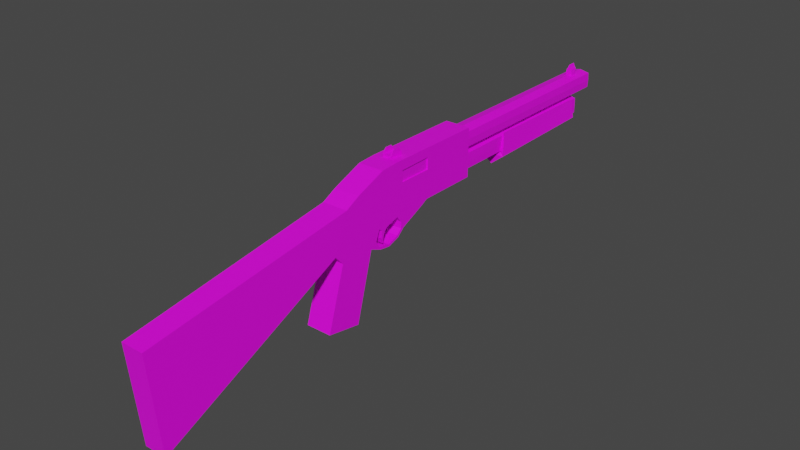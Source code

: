 # Source: Shotgun.blend  (saved by Blender 2.93.20; exported with 4.5.12 LTS)
import bpy
from mathutils import Matrix  # noqa: F401  (used for matrix-valued properties, if any)

bpy.ops.wm.read_factory_settings(use_empty=True)
scene = bpy.context.scene
scene.name = 'Scene'

# ---- images (referenced by path relative to the original .blend; pixels are not part of the script)
import os
ASSET_DIR = os.environ.get("B2B_ASSET_DIR", "")  # directory of the original .blend (textures are referenced by path, not embedded)
HERE = os.path.dirname(os.path.abspath(__file__))  # packed textures are extracted next to this script under _unpacked/

def load_image(name, relpath, width, height, colorspace="sRGB"):
    """Load a texture the original file referenced (path relative to the .blend, or extracted next to this script)."""
    p = next((c for c in (os.path.join(HERE, relpath), os.path.join(ASSET_DIR, relpath)) if relpath and os.path.exists(c)), "")
    if p:
        img = bpy.data.images.load(p, check_existing=True)
        img.name = name
    else:  # same state as the original file: an image datablock whose file is absent (Cycles renders it pink)
        img = bpy.data.images.new(name, width, height)
        img.source = "FILE"
        img.filepath = "//" + (relpath or name)
    img.colorspace_settings.name = colorspace
    return img
img_ref_jpg = load_image('ref.jpg', 'ref.jpg', 1024, 1024, 'sRGB')

# ---- materials (node trees are filled in below, after node groups)
mat_main = bpy.data.materials.new('Main')
mat_main.use_transparent_shadow = False

# ---- material node trees
mat_main.use_nodes = True; mat_main.node_tree.nodes.clear()
_N = mat_main.node_tree.nodes; _L = mat_main.node_tree.links
n0 = _N.new('ShaderNodeBsdfPrincipled'); n0.name = 'Principled BSDF'; n0.location = (10, 300)
n0.distribution = 'GGX'
n0.subsurface_method = 'BURLEY'
n0.inputs[3].default_value = 1.45
n0.inputs[27].default_value = (0.0, 0.0, 0.0, 1.0)
n0.inputs[28].default_value = 1.0
n1 = _N.new('ShaderNodeOutputMaterial'); n1.name = 'Material Output'; n1.location = (300, 300)
n2 = _N.new('ShaderNodeTexImage'); n2.name = 'Image Texture'; n2.location = (-321, 216)
n2.image = img_ref_jpg
n2.interpolation = 'Closest'
_L.new(n0.outputs[0], n1.inputs[0])
_L.new(n2.outputs[0], n0.inputs[0])
n1.is_active_output = True

# ---- world
world_world = bpy.data.worlds.new('World'); scene.world = world_world
world_world.use_nodes = True; world_world.node_tree.nodes.clear()
_N = world_world.node_tree.nodes; _L = world_world.node_tree.links
n0 = _N.new('ShaderNodeOutputWorld'); n0.name = 'World Output'; n0.location = (300, 300)
n1 = _N.new('ShaderNodeBackground'); n1.name = 'Background'; n1.location = (10, 300)
n1.inputs[0].default_value = (0.05088, 0.05088, 0.05088, 1.0)
_L.new(n1.outputs[0], n0.inputs[0])
n0.is_active_output = True
world_world.color = (0.05088, 0.05088, 0.05088)
world_world.use_sun_shadow = False
world_world.sun_shadow_jitter_overblur = 0.0

# ---- meshes
me_cube_002 = bpy.data.meshes.new('Cube.002')
me_cube_002.from_pydata([(-0.1759, -0.479, 0.2657), (-0.1759, -0.1464, 0.2657), (0.1566, -0.479, 0.2657), (0.1566, -0.1464, 0.2657), (-0.1361, 0.2922, 0.2259), (-0.1314, 0.2922, -0.02491), (0.1121, 0.2922, -0.02491), (-0.1759, -0.6215, 0.2575), (0.1566, -0.6215, 0.2575), (-0.1759, -0.8025, -0.06677), (-0.1759, -0.8519, 0.1753), (0.1566, -0.8519, 0.1753), (-0.1759, -1.074, -0.1303), (-0.1759, -0.964, 0.1227), (0.1566, -0.964, 0.1227), (0.1566, -1.074, -0.1303), (-0.1563, -2.497, -0.7456), (-0.1563, -2.566, -0.08541), (0.1369, -2.566, -0.08541), (0.1369, -2.497, -0.7456), (-0.1759, -0.7384, -0.2032), (0.1566, -0.7384, -0.2032), (-0.1759, -1.009, -0.1943), (0.1566, -1.009, -0.1943), (-0.1759, -0.8775, -0.651), (0.1566, -0.8775, -0.651), (-0.1759, -1.149, -0.6066), (0.1566, -1.149, -0.6066), (0.1566, -0.8025, -0.06677), (-0.1759, -0.7367, 0.2164), (0.1566, -0.7367, 0.2164), (0.1566, -0.6893, -0.1716), (-0.1759, -0.6468, -0.2369), (0.1566, -0.6468, -0.2369), (-0.1759, -0.6893, -0.1716), (0.1566, -0.476, -0.08338), (-0.1759, -0.476, -0.08338), (-0.1759, -0.7943, 0.1958), (0.1566, -0.7943, 0.1958), (0.1566, -0.7532, -0.06677), (-0.1759, -0.7532, -0.06677), (0.1566, -0.6563, -0.101), (-0.1759, -0.6563, -0.101), (-0.1759, -1.042, -0.1623), (0.1566, -1.042, -0.1623), (0.1566, -0.7704, -0.135), (-0.1759, -0.7704, -0.135), (0.1566, -0.6494, -0.2216), (-0.1759, -0.6494, -0.2216), (-0.1759, -0.561, -0.2471), (0.1566, -0.561, -0.2471), (0.1566, -0.5636, -0.2318), (-0.1759, -0.5636, -0.2318), (-0.1759, -0.4692, -0.2191), (0.1566, -0.4692, -0.2191), (0.1566, -0.4762, -0.2052), (-0.1759, -0.4762, -0.2052), (-0.1759, -0.4131, -0.1729), (0.1566, -0.4131, -0.1729), (0.1566, -0.4383, -0.1718), (-0.1759, -0.4383, -0.1718), (-0.1759, -0.2117, -0.08836), (0.1566, -0.2117, -0.08836), (0.1566, -0.2187, -0.07455), (-0.1759, -0.2187, -0.07455), (0.1566, 0.01977, 0.2657), (-0.1759, 0.01977, 0.2657), (-0.1759, -0.1682, -0.06685), (0.1566, -0.1682, -0.06685), (-0.1759, 0.008726, 0.2657), (-0.1759, -0.2029, -0.06686), (0.1566, 0.008726, 0.2657), (0.1566, -0.2029, -0.06686), (0.1566, -0.1899, -0.0776), (0.1566, -0.2108, -0.0707), (-0.1759, -0.2108, -0.0707), (-0.1759, -0.1899, -0.0776), (0.1566, -0.4369, -0.1279), (-0.1759, -0.4369, -0.1279), (-0.1759, 0.2922, 0.2657), (-0.1759, 0.2922, -0.06677), (0.1566, 0.2922, -0.06677), (0.1566, 0.2922, 0.2657), (0.1168, 0.2922, 0.2259), (-0.1759, 0.2922, 0.1242), (0.1566, 0.2922, 0.1242), (-0.1759, -0.3112, 0.09119), (0.1566, -0.3112, 0.09119), (0.1566, -0.0742, 0.09945), (-0.1759, -0.0742, 0.09945), (-0.1759, -0.09707, 0.09945), (0.1566, -0.09707, 0.09945), (0.1168, 0.2922, 0.1242), (-0.1361, 0.2922, 0.1242), (-0.1361, 0.3011, 0.2259), (0.1168, 0.3011, 0.2259), (-0.1361, 0.3011, 0.1242), (0.1168, 0.3011, 0.1242), (-0.00966, 0.3011, 0.2395), (-0.1416, 0.3011, 0.175), (0.1223, 0.3011, 0.175), (-0.00966, 0.3011, 0.1105), (-0.05364, 1.739, 0.1912), (0.03432, 1.739, 0.1912), (-0.05364, 1.739, 0.1589), (0.03432, 1.739, 0.1589), (-0.00966, 1.739, 0.1982), (-0.05482, 1.739, 0.175), (0.0355, 1.739, 0.175), (-0.00966, 1.739, 0.1519), (-0.1314, 0.2922, 0.08028), (0.1121, 0.2922, 0.08028), (-0.00966, 0.2922, -0.03993), (-0.1334, 0.2922, 0.02769), (0.1141, 0.2922, 0.02769), (-0.00966, 0.2922, 0.1001), (-0.1314, 1.73, -0.02491), (0.1121, 1.73, -0.02491), (-0.1314, 1.73, 0.08028), (0.1121, 1.73, 0.08028), (-0.00966, 1.73, -0.03993), (-0.1334, 1.73, 0.02769), (0.1141, 1.73, 0.02769), (-0.00966, 1.73, 0.1001), (-0.08976, 1.764, -0.006723), (0.07044, 1.764, -0.006723), (-0.08976, 1.764, 0.0625), (0.07044, 1.764, 0.0625), (-0.00966, 1.764, -0.01661), (-0.0911, 1.764, 0.02789), (0.07178, 1.764, 0.02789), (-0.00966, 1.764, 0.07552), (-0.00966, 1.902, 0.2395), (0.1168, 1.902, 0.2259), (-0.1416, 1.902, 0.175), (-0.1361, 1.902, 0.1242), (0.1223, 1.902, 0.175), (0.1168, 1.902, 0.1242), (-0.00966, 1.902, 0.1105), (-0.1361, 1.902, 0.2259), (0.1566, -0.206, 0.2026), (0.1566, -0.2804, 0.1238), (0.1566, -0.424, 0.1991), (0.1566, -0.424, 0.1238), (0.1566, -0.1604, 0.1238), (0.1566, -0.1604, 0.2034), (0.1195, -0.206, 0.2026), (0.1195, -0.2804, 0.1238), (0.1195, -0.424, 0.1991), (0.1195, -0.424, 0.1238), (0.1195, -0.1604, 0.1238), (0.1195, -0.1604, 0.2034), (0.1566, -0.5693, -0.1074), (-0.1759, -0.5693, -0.1074), (0.1566, -0.756, 0.2095), (-0.1759, -0.756, 0.2095), (-0.1759, -0.5686, -0.07783), (0.1566, -0.6311, -0.1202), (-0.1759, -0.6311, -0.1202), (0.1583, -0.6342, -0.1696), (0.1566, -0.6003, -0.1258), (-0.1742, -0.6342, -0.1696), (-0.1759, -0.6003, -0.1258), (0.1566, -0.621, -0.2056), (0.1583, -0.6215, -0.1703), (-0.1759, -0.621, -0.2056), (-0.1742, -0.6215, -0.1703)], [], [(36, 0, 1, 86), (66, 65, 82, 79), (35, 87, 141, 143, 142, 140, 3, 2), (0, 36, 7), (3, 1, 0, 2), (89, 66, 79, 84), (88, 68, 81, 85), (68, 67, 80, 81), (38, 37, 10, 11), (2, 0, 7, 8), (35, 2, 8), (44, 43, 22, 23), (39, 38, 11, 28), (37, 40, 9, 10), (12, 15, 19, 16), (10, 9, 12, 13), (11, 10, 13, 14), (28, 11, 14, 15), (19, 18, 17, 16), (13, 12, 16, 17), (14, 13, 17, 18), (15, 14, 18, 19), (21, 23, 27, 25), (43, 46, 20, 22), (45, 44, 23, 21), (24, 25, 27, 26), (20, 21, 25, 24), (22, 20, 24, 26), (23, 22, 26, 27), (45, 21, 33, 47), (7, 36, 29), (35, 8, 30), (8, 7, 29, 30), (33, 32, 49, 50), (42, 41, 31, 34), (156, 36, 153, 158), (21, 20, 32, 33), (28, 9, 34, 31), (46, 9, 34, 48), (39, 28, 31, 41), (9, 40, 42, 34), (155, 156, 40, 37), (154, 155, 37, 38), (20, 46, 48, 32), (34, 31, 47, 48), (28, 45, 47, 31), (28, 15, 44, 45), (12, 9, 46, 43), (15, 12, 43, 44), (49, 52, 56, 53), (48, 47, 51, 52), (32, 48, 52, 49), (47, 33, 50, 51), (53, 56, 60, 57), (50, 49, 53, 54), (52, 51, 55, 56), (51, 50, 54, 55), (54, 53, 57, 58), (56, 55, 59, 60), (55, 54, 58, 59), (59, 58, 62, 63), (57, 60, 64, 61), (58, 57, 61, 62), (157, 154, 38, 39, 41), (91, 72, 68, 88), (90, 69, 66, 89), (69, 71, 65, 66), (1, 3, 71, 69), (86, 1, 69, 90), (87, 35, 72, 91), (73, 74, 63, 62), (75, 76, 61, 64), (76, 73, 62, 61), (78, 77, 35, 36), (78, 36, 70, 75), (74, 72, 35, 77), (63, 74, 77, 59), (60, 78, 75, 64), (60, 59, 77, 78), (67, 68, 73, 76), (70, 67, 76, 75), (68, 72, 74, 73), (158, 157, 41, 42), (93, 5, 80, 84), (112, 6, 81), (83, 4, 79, 82), (92, 83, 82, 85), (111, 92, 114), (115, 110, 93), (5, 93, 113), (6, 92, 85, 81), (4, 93, 84, 79), (3, 140, 145, 144, 141, 87, 91, 71), (36, 86, 90, 70), (70, 90, 89, 67), (71, 91, 88, 65), (65, 88, 85, 82), (67, 89, 84, 80), (94, 4, 98), (97, 92, 101), (96, 93, 99), (95, 83, 100), (92, 97, 100), (83, 92, 100), (4, 94, 99), (93, 4, 99), (93, 96, 101), (92, 93, 101), (83, 95, 98), (4, 83, 98), (100, 97, 137, 136), (101, 96, 135, 138), (98, 95, 133, 132), (99, 94, 139, 134), (97, 101, 138, 137), (96, 99, 134, 135), (95, 100, 136, 133), (94, 98, 132, 139), (113, 93, 110), (111, 115, 92), (92, 115, 93), (92, 6, 114), (5, 112, 80), (80, 112, 81), (110, 115, 123, 118), (112, 5, 116, 120), (113, 110, 118, 121), (115, 111, 119, 123), (5, 113, 121, 116), (114, 6, 117, 122), (6, 112, 120, 117), (111, 114, 122, 119), (117, 120, 128, 125), (119, 122, 130, 127), (120, 116, 124, 128), (118, 123, 131, 126), (121, 118, 126, 129), (123, 119, 127, 131), (116, 121, 129, 124), (122, 117, 125, 130), (128, 124, 129, 126, 131, 127, 130, 125), (103, 108, 105, 109, 104, 107, 102, 106), (103, 106, 132, 133), (107, 104, 135, 134), (105, 108, 136, 137), (109, 105, 137, 138), (106, 102, 139, 132), (102, 107, 134, 139), (108, 103, 133, 136), (104, 109, 138, 135), (140, 142, 148, 146), (144, 145, 151, 150), (142, 143, 149, 148), (145, 140, 146, 151), (141, 144, 150, 147), (143, 141, 147, 149), (36, 35, 152, 153), (158, 153, 162, 161), (35, 30, 154, 157, 152), (30, 29, 155, 154), (29, 36, 156, 155), (40, 156, 158, 42), (161, 162, 166, 165), (157, 158, 161, 159), (153, 152, 160, 162), (152, 157, 159, 160), (166, 164, 163, 165), (162, 160, 164, 166), (160, 159, 163, 164), (159, 161, 165, 163)])
_uv = me_cube_002.uv_layers.new(name='UVMap')
_uv.uv.foreach_set('vector', [0.4178, 0.587, 0.4178, 0.552, 0.4512, 0.5523, 0.4345, 0.5697, 0.5129, 0.5901, 0.5121, 0.5605, 0.5363, 0.5599, 0.5371, 0.5894, 0.4257, 0.576, 0.4391, 0.558, 0.4416, 0.5546, 0.4439, 0.5678, 0.4509, 0.5666, 0.4477, 0.5465, 0.4525, 0.54, 0.4579, 0.5706, 0.4476, 0.5906, 0.4483, 0.5425, 0.4279, 0.5893, 0.4973, 0.5609, 0.4981, 0.5905, 0.4686, 0.5913, 0.4678, 0.5617, 0.4583, 0.5691, 0.4679, 0.5525, 0.4952, 0.5527, 0.4951, 0.5669, 0.436, 0.536, 0.3772, 0.5154, 0.401, 0.5611, 0.4179, 0.5581, 0.7917, 0.5619, 0.7919, 0.5363, 0.827, 0.5367, 0.8268, 0.5622, 0.4396, 0.5625, 0.4404, 0.592, 0.4353, 0.5922, 0.4345, 0.5626, 0.4678, 0.5617, 0.4686, 0.5913, 0.4559, 0.5916, 0.4551, 0.5621, 0.4523, 0.5405, 0.4506, 0.5928, 0.4293, 0.591, 0.1184, 0.5269, 0.0679, 0.5099, 0.06944, 0.5053, 0.12, 0.5223, 0.4107, 0.542, 0.4037, 0.5812, 0.3951, 0.5779, 0.4033, 0.5419, 0.4042, 0.5806, 0.4101, 0.5445, 0.4033, 0.5444, 0.3962, 0.5778, 0.4625, 0.5835, 0.4622, 0.5582, 0.5759, 0.5587, 0.576, 0.5811, 0.4076, 0.5838, 0.4046, 0.5443, 0.36, 0.5464, 0.388, 0.5806, 0.4345, 0.5626, 0.4353, 0.5922, 0.4252, 0.5925, 0.4244, 0.5629, 0.4134, 0.543, 0.4146, 0.5886, 0.3923, 0.5838, 0.349, 0.543, 0.4698, 0.5835, 0.4364, 0.5718, 0.4417, 0.5568, 0.475, 0.5686, 0.3237, 0.5266, 0.3662, 0.5651, 0.06009, 0.5266, 0.07118, 0.4176, 0.3924, 0.57, 0.4024, 0.5417, 0.6093, 0.5516, 0.5937, 0.5959, 0.3443, 0.533, 0.3743, 0.5711, 0.05305, 0.5321, 0.06482, 0.4021, 0.34, 0.4317, 0.3903, 0.4214, 0.4015, 0.5042, 0.3633, 0.5106, 0.3636, 0.5401, 0.4066, 0.5324, 0.4085, 0.5205, 0.3671, 0.5337, 0.4163, 0.5294, 0.3534, 0.5359, 0.3578, 0.5288, 0.4192, 0.5158, 0.5067, 0.5503, 0.5067, 0.5884, 0.4766, 0.5884, 0.4766, 0.5503, 0.5767, 0.5588, 0.5775, 0.5883, 0.5371, 0.5894, 0.5363, 0.5599, 0.398, 0.4922, 0.3706, 0.5092, 0.3549, 0.4557, 0.3847, 0.4422, 0.12, 0.5223, 0.06944, 0.5053, 0.09089, 0.4415, 0.1414, 0.4585, 0.399, 0.5251, 0.3874, 0.522, 0.3795, 0.5085, 0.382, 0.5084, 0.4279, 0.5893, 0.4483, 0.5425, 0.4121, 0.5835, 0.4523, 0.5405, 0.4293, 0.591, 0.4122, 0.5845, 0.4551, 0.5621, 0.4559, 0.5916, 0.4456, 0.5919, 0.4448, 0.5624, 0.3646, 0.4479, 0.3867, 0.4479, 0.3867, 0.4534, 0.3646, 0.4534, 0.3703, 0.497, 0.3703, 0.4749, 0.3751, 0.4749, 0.3751, 0.497, 0.3806, 0.4578, 0.3812, 0.4717, 0.3762, 0.4582, 0.3733, 0.4492, 0.3897, 0.4497, 0.3885, 0.503, 0.3747, 0.5027, 0.3759, 0.4494, 0.1886, 0.4744, 0.1716, 0.5249, 0.1566, 0.5199, 0.1736, 0.4694, 0.369, 0.4286, 0.3787, 0.4228, 0.3648, 0.4413, 0.3579, 0.448, 0.4093, 0.5205, 0.4107, 0.5283, 0.391, 0.5133, 0.4012, 0.5062, 0.3787, 0.4228, 0.3794, 0.4302, 0.3758, 0.4451, 0.3648, 0.4413, 0.4094, 0.5826, 0.4355, 0.5431, 0.4101, 0.5445, 0.4042, 0.5806, 0.4431, 0.5624, 0.4439, 0.592, 0.4404, 0.592, 0.4396, 0.5625, 0.3593, 0.4344, 0.369, 0.4286, 0.3579, 0.448, 0.3557, 0.4486, 0.3751, 0.497, 0.3751, 0.4749, 0.3783, 0.4749, 0.3783, 0.497, 0.4107, 0.5283, 0.399, 0.5251, 0.382, 0.5084, 0.391, 0.5133, 0.4134, 0.543, 0.349, 0.543, 0.3534, 0.5359, 0.4163, 0.5294, 0.36, 0.5464, 0.4046, 0.5443, 0.4066, 0.5324, 0.3636, 0.5401, 0.1169, 0.5314, 0.06636, 0.5144, 0.0679, 0.5099, 0.1184, 0.5269, 0.3555, 0.4615, 0.3577, 0.4609, 0.363, 0.4735, 0.361, 0.4748, 0.3618, 0.4749, 0.3618, 0.4529, 0.3674, 0.4529, 0.3674, 0.4749, 0.3557, 0.4486, 0.3579, 0.448, 0.3577, 0.4609, 0.3555, 0.4615, 0.3689, 0.4842, 0.3679, 0.4842, 0.3662, 0.4787, 0.3672, 0.4787, 0.361, 0.4748, 0.363, 0.4735, 0.3685, 0.4787, 0.3688, 0.4825, 0.3819, 0.4435, 0.3807, 0.4968, 0.3655, 0.4964, 0.3667, 0.4431, 0.3674, 0.4749, 0.3674, 0.4529, 0.3733, 0.4529, 0.3733, 0.4749, 0.378, 0.4952, 0.3755, 0.4952, 0.3774, 0.4799, 0.3798, 0.4807, 0.3646, 0.4597, 0.3867, 0.4597, 0.3867, 0.4638, 0.3646, 0.4638, 0.3733, 0.4749, 0.3733, 0.4529, 0.3758, 0.4529, 0.3758, 0.4749, 0.368, 0.4727, 0.367, 0.4724, 0.3693, 0.4682, 0.3697, 0.4698, 0.3697, 0.4698, 0.3693, 0.4682, 0.3725, 0.4541, 0.3735, 0.4544, 0.3688, 0.4825, 0.3685, 0.4787, 0.3864, 0.51, 0.3844, 0.5112, 0.3646, 0.4638, 0.3867, 0.4638, 0.3867, 0.4778, 0.3646, 0.4778, 0.4292, 0.5345, 0.4093, 0.5834, 0.4037, 0.5812, 0.4107, 0.542, 0.4254, 0.5373, 0.4364, 0.5381, 0.3782, 0.5208, 0.3772, 0.5154, 0.436, 0.536, 0.456, 0.569, 0.4668, 0.5524, 0.4679, 0.5525, 0.4583, 0.5691, 0.5119, 0.5901, 0.5111, 0.5606, 0.5121, 0.5605, 0.5129, 0.5901, 0.4981, 0.5905, 0.4973, 0.5609, 0.5111, 0.5606, 0.5119, 0.5901, 0.4345, 0.5697, 0.4512, 0.5523, 0.4668, 0.5524, 0.456, 0.569, 0.4391, 0.558, 0.4257, 0.576, 0.3782, 0.5208, 0.4364, 0.5381, 0.3761, 0.5191, 0.3778, 0.5222, 0.3774, 0.5236, 0.375, 0.5228, 0.4444, 0.586, 0.4465, 0.5867, 0.4443, 0.5878, 0.4436, 0.5864, 0.7902, 0.5363, 0.7899, 0.5618, 0.7881, 0.5618, 0.7884, 0.5363, 0.377, 0.4744, 0.377, 0.4964, 0.3742, 0.4964, 0.3742, 0.4744, 0.3751, 0.4782, 0.3812, 0.4717, 0.3877, 0.5122, 0.387, 0.5111, 0.3778, 0.5222, 0.3782, 0.5208, 0.4257, 0.576, 0.3909, 0.4723, 0.3735, 0.4544, 0.3737, 0.4538, 0.3726, 0.4693, 0.3697, 0.4698, 0.3685, 0.4787, 0.3751, 0.4782, 0.387, 0.5111, 0.3864, 0.51, 0.38, 0.4744, 0.38, 0.4964, 0.377, 0.4964, 0.377, 0.4744, 0.7919, 0.5363, 0.7917, 0.5619, 0.7899, 0.5618, 0.7902, 0.5363, 0.4452, 0.5856, 0.4487, 0.5856, 0.4465, 0.5867, 0.4444, 0.586, 0.3772, 0.5154, 0.3782, 0.5208, 0.3778, 0.5222, 0.3761, 0.5191, 0.378, 0.5058, 0.3605, 0.4281, 0.3658, 0.4269, 0.3832, 0.5046, 0.4548, 0.5838, 0.4718, 0.5833, 0.4766, 0.5884, 0.4548, 0.5884, 0.3848, 0.5561, 0.3832, 0.5435, 0.3876, 0.5388, 0.4431, 0.5548, 0.4431, 0.5838, 0.4386, 0.5884, 0.4386, 0.5503, 0.3678, 0.543, 0.3572, 0.543, 0.353, 0.5388, 0.3678, 0.5388, 0.8085, 0.5612, 0.8129, 0.5617, 0.8032, 0.5614, 0.5605, 0.5757, 0.5574, 0.5562, 0.5644, 0.5554, 0.111, 0.4616, 0.111, 0.4855, 0.111, 0.47, 0.3832, 0.5435, 0.3678, 0.543, 0.3678, 0.5388, 0.3876, 0.5388, 0.4431, 0.5838, 0.4548, 0.5838, 0.4548, 0.5884, 0.4386, 0.5884, 0.4525, 0.54, 0.4477, 0.5465, 0.447, 0.5423, 0.4396, 0.5436, 0.4416, 0.5546, 0.4391, 0.558, 0.4364, 0.5381, 0.435, 0.5811, 0.4178, 0.587, 0.4345, 0.5697, 0.456, 0.569, 0.4452, 0.5856, 0.4452, 0.5856, 0.456, 0.569, 0.4583, 0.5691, 0.4487, 0.5856, 0.435, 0.5811, 0.4364, 0.5381, 0.436, 0.536, 0.4348, 0.5801, 0.4348, 0.5801, 0.436, 0.536, 0.4179, 0.5581, 0.4305, 0.5559, 0.4487, 0.5856, 0.4583, 0.5691, 0.4951, 0.5669, 0.4949, 0.5861, 0.5507, 0.6029, 0.5507, 0.6043, 0.5304, 0.6028, 0.4871, 0.5969, 0.4865, 0.5969, 0.4869, 0.5882, 0.7213, 0.5509, 0.7213, 0.5495, 0.7295, 0.5509, 0.4948, 0.5566, 0.4942, 0.5566, 0.4947, 0.5531, 0.4941, 0.5496, 0.4947, 0.5496, 0.4947, 0.5531, 0.4942, 0.5566, 0.4941, 0.5496, 0.4947, 0.5531, 0.7376, 0.5495, 0.7376, 0.5509, 0.7295, 0.5509, 0.7213, 0.5495, 0.7376, 0.5495, 0.7295, 0.5509, 0.4974, 0.5851, 0.4974, 0.5865, 0.4771, 0.5863, 0.3759, 0.4895, 0.3879, 0.5282, 0.3799, 0.5095, 0.4944, 0.574, 0.4938, 0.574, 0.4937, 0.5653, 0.371, 0.491, 0.383, 0.5297, 0.3748, 0.511, 0.4947, 0.5531, 0.4947, 0.5496, 0.6046, 0.5481, 0.6046, 0.5516, 0.4869, 0.5882, 0.4869, 0.5795, 0.5959, 0.5781, 0.5959, 0.5868, 0.4937, 0.5653, 0.4938, 0.574, 0.3839, 0.5754, 0.3837, 0.5667, 0.3842, 0.5546, 0.3841, 0.5511, 0.4941, 0.5496, 0.4941, 0.5531, 0.4871, 0.5969, 0.4869, 0.5882, 0.5959, 0.5868, 0.5961, 0.5954, 0.3842, 0.558, 0.3842, 0.5546, 0.4941, 0.5531, 0.4942, 0.5566, 0.4948, 0.5566, 0.4947, 0.5531, 0.6046, 0.5516, 0.6047, 0.5551, 0.4936, 0.5566, 0.4937, 0.5653, 0.3837, 0.5667, 0.3836, 0.5581, 0.549, 0.5558, 0.5644, 0.5554, 0.5574, 0.5562, 0.8085, 0.5612, 0.8105, 0.549, 0.8129, 0.5617, 0.8129, 0.5617, 0.8105, 0.549, 0.8129, 0.5363, 0.3633, 0.434, 0.3704, 0.4568, 0.3679, 0.4488, 0.4718, 0.5833, 0.4735, 0.5693, 0.4766, 0.5884, 0.3876, 0.5734, 0.3848, 0.5561, 0.3876, 0.5388, 0.3344, 0.5405, 0.3306, 0.552, 0.1949, 0.5073, 0.1987, 0.4958, 0.5948, 0.5643, 0.5947, 0.5726, 0.4969, 0.5739, 0.4969, 0.5656, 0.4524, 0.5622, 0.4525, 0.5571, 0.5923, 0.5584, 0.5922, 0.5635, 0.3306, 0.552, 0.3268, 0.5635, 0.1911, 0.5188, 0.1949, 0.5073, 0.4524, 0.5674, 0.4524, 0.5622, 0.5922, 0.5635, 0.5922, 0.5686, 0.5923, 0.5533, 0.5923, 0.5584, 0.4525, 0.5571, 0.4525, 0.552, 0.5945, 0.5559, 0.5948, 0.5643, 0.4969, 0.5656, 0.4966, 0.5572, 0.5924, 0.5481, 0.5923, 0.5533, 0.4525, 0.552, 0.4526, 0.5469, 0.4966, 0.5572, 0.4969, 0.5656, 0.4944, 0.5656, 0.4942, 0.5601, 0.7926, 0.5365, 0.7979, 0.5363, 0.7977, 0.5405, 0.7942, 0.5406, 0.4969, 0.5656, 0.4969, 0.5739, 0.4944, 0.5711, 0.4944, 0.5656, 0.1987, 0.4958, 0.1949, 0.5073, 0.1918, 0.5063, 0.1943, 0.4987, 0.7979, 0.5612, 0.7926, 0.5609, 0.7942, 0.5568, 0.7977, 0.5569, 0.1949, 0.5073, 0.1911, 0.5188, 0.1893, 0.5138, 0.1918, 0.5063, 0.8032, 0.5609, 0.7979, 0.5612, 0.7977, 0.5569, 0.8012, 0.5568, 0.7979, 0.5363, 0.8032, 0.5365, 0.8012, 0.5406, 0.7977, 0.5405, 0.8022, 0.5487, 0.8012, 0.5568, 0.7977, 0.5569, 0.7942, 0.5568, 0.7929, 0.5487, 0.7942, 0.5406, 0.7977, 0.5405, 0.8012, 0.5406, 0.3743, 0.49, 0.3718, 0.4908, 0.3693, 0.4912, 0.3666, 0.4846, 0.3661, 0.4774, 0.3685, 0.4767, 0.3711, 0.4763, 0.3738, 0.4829, 0.2323, 0.5119, 0.2303, 0.5186, 0.2045, 0.5115, 0.2101, 0.4921, 0.818, 0.5527, 0.8164, 0.5527, 0.8129, 0.5363, 0.818, 0.5363, 0.8299, 0.5527, 0.8282, 0.5527, 0.8283, 0.5363, 0.8334, 0.5363, 0.2304, 0.5187, 0.2323, 0.5119, 0.2609, 0.506, 0.2555, 0.5255, 0.2303, 0.5186, 0.2286, 0.5255, 0.1994, 0.5312, 0.2045, 0.5115, 0.8196, 0.5527, 0.818, 0.5527, 0.818, 0.5363, 0.8231, 0.5363, 0.8282, 0.5527, 0.8266, 0.5527, 0.8231, 0.5363, 0.8283, 0.5363, 0.2286, 0.5255, 0.2304, 0.5187, 0.2555, 0.5255, 0.2502, 0.5451, 0.1049, 0.4963, 0.1049, 0.4616, 0.1109, 0.4616, 0.1109, 0.4963, 0.3732, 0.4465, 0.3732, 0.4593, 0.3672, 0.4593, 0.3672, 0.4465, 0.3672, 0.4713, 0.3672, 0.4593, 0.3732, 0.4593, 0.3732, 0.4713, 0.1049, 0.5036, 0.1049, 0.4963, 0.1109, 0.4963, 0.1109, 0.5036, 0.1049, 0.4846, 0.1049, 0.5039, 0.09899, 0.5039, 0.09899, 0.4846, 0.1049, 0.4616, 0.1049, 0.4846, 0.09899, 0.4846, 0.09899, 0.4616, 0.3795, 0.4433, 0.3795, 0.4966, 0.3642, 0.4966, 0.3642, 0.4433, 0.3733, 0.4492, 0.3762, 0.4582, 0.3729, 0.4539, 0.3659, 0.4495, 0.4523, 0.5405, 0.4122, 0.5845, 0.4093, 0.5834, 0.4292, 0.5345, 0.4384, 0.5366, 0.4448, 0.5624, 0.4456, 0.5919, 0.4439, 0.592, 0.4431, 0.5624, 0.4121, 0.5835, 0.4483, 0.5425, 0.4355, 0.5431, 0.4094, 0.5826, 0.3794, 0.4302, 0.3806, 0.4578, 0.3733, 0.4492, 0.3758, 0.4451, 0.3659, 0.4495, 0.3729, 0.4539, 0.366, 0.4514, 0.3607, 0.452, 0.3781, 0.435, 0.3781, 0.4883, 0.3701, 0.488, 0.3701, 0.4347, 0.3642, 0.4433, 0.3642, 0.4966, 0.3589, 0.4966, 0.3589, 0.4433, 0.3978, 0.4926, 0.3975, 0.5027, 0.3898, 0.5046, 0.3957, 0.498, 0.3755, 0.4884, 0.3755, 0.4664, 0.3779, 0.4665, 0.3779, 0.4885, 0.3742, 0.5012, 0.3742, 0.4479, 0.3815, 0.4476, 0.3815, 0.5009, 0.3746, 0.4799, 0.3721, 0.4826, 0.3696, 0.4822, 0.3719, 0.4818, 0.3806, 0.4749, 0.3806, 0.497, 0.3783, 0.4971, 0.3783, 0.475])
me_cube_002.materials.append(mat_main)
me_cube_002.use_remesh_fix_poles = True
me_cube_002.use_remesh_preserve_attributes = False
me_cube_002.update()
me_cylinder = bpy.data.meshes.new('Cylinder')
me_cylinder.from_pydata([(0.0, 0.09789, -1.0), (-1.925e-17, 0.1089, 0.9556), (0.708, 0.7709, -1.0), (0.708, 0.8155, 1.012), (0.866, -0.1659, -1.028), (0.866, -0.2772, 1.08), (-8.742e-08, -0.5334, -0.9757), (-8.742e-08, -0.7772, 1.08), (-0.866, -0.1659, -1.028), (-0.866, -0.2772, 1.08), (-0.7694, 0.7709, -1.0), (-0.7694, 0.8155, 1.012)], [], [(0, 1, 3, 2), (2, 3, 5, 4), (4, 5, 7, 6), (6, 7, 9, 8), (3, 1, 11, 9, 7, 5), (8, 9, 11, 10), (10, 11, 1, 0), (0, 2, 4, 6, 8, 10)])
_uv = me_cylinder.uv_layers.new(name='UVMap')
_uv.uv.foreach_set('vector', [0.8608, 0.5342, 0.8608, 0.5708, 0.8274, 0.5719, 0.8288, 0.5343, 0.7487, 0.5737, 0.7442, 0.5361, 0.792, 0.5342, 0.7899, 0.5737, 0.786, 0.5727, 0.786, 0.5323, 0.805, 0.5318, 0.8039, 0.5713, 0.8039, 0.5713, 0.805, 0.5318, 0.8156, 0.5327, 0.8156, 0.5731, 0.8368, 0.5658, 0.8189, 0.5527, 0.8042, 0.5705, 0.7986, 0.5467, 0.8161, 0.533, 0.8367, 0.5412, 0.8328, 0.5721, 0.8319, 0.5318, 0.8528, 0.5337, 0.8508, 0.5721, 0.7934, 0.5718, 0.792, 0.5342, 0.8274, 0.5354, 0.8274, 0.572, 0.7799, 0.5524, 0.7664, 0.5695, 0.76, 0.5494, 0.7779, 0.5385, 0.7981, 0.5438, 0.799, 0.5648])
me_cylinder.materials.append(mat_main)
me_cylinder.use_remesh_fix_poles = True
me_cylinder.use_remesh_preserve_attributes = False
me_cylinder.update()
me_cube_004 = bpy.data.meshes.new('Cube.004')
me_cube_004.from_pydata([(1.131, -1.0, -1.0), (1.131, -1.0, 1.0), (1.131, 1.0, -1.0), (1.131, 1.0, 1.0)], [], [(2, 3, 1, 0)])
_uv = me_cube_004.uv_layers.new(name='UVMap')
_uv.uv.foreach_set('vector', [0.5992, 0.5741, 0.5958, 0.5923, 0.5189, 0.5897, 0.5189, 0.5737])
me_cube_004.materials.append(mat_main)
me_cube_004.use_remesh_fix_poles = True
me_cube_004.use_remesh_preserve_attributes = False
me_cube_004.update()
me_cube = bpy.data.meshes.new('Cube')
me_cube.from_pydata([(-1.0, -1.0, 0.5237), (-1.0, -1.0, 1.0), (-1.0, 1.0, 0.5237), (-1.0, 1.0, 1.0), (0.0, 1.0, 0.5237), (0.0, 1.0, 1.0), (0.0, -1.0, 0.5237), (0.0, -1.0, 1.0), (-0.1667, 1.0, 0.5237), (-0.3333, 1.0, 0.5237), (-0.5, 1.0, 0.5237), (-0.6667, 1.0, 0.5237), (-0.8333, 1.0, 0.5237), (-0.1667, -1.0, 1.0), (-0.3333, -1.0, 1.0), (-0.5, -1.0, 1.0), (-0.6667, -1.0, 1.0), (-0.8333, -1.0, 1.0), (-0.8333, 1.0, 1.0), (-0.6667, 1.0, 1.0), (-0.5, 1.0, 1.0), (-0.3333, 1.0, 1.0), (-0.1667, 1.0, 1.0), (-0.8333, -1.0, 0.5237), (-0.6667, -1.0, 0.5237), (-0.5, -1.0, 0.5237), (-0.3333, -1.0, 0.5237), (-0.1667, -1.0, 0.5237), (-0.9572, -0.4859, 1.998), (-0.9572, 0.4859, 1.998), (-0.8762, -0.4859, 1.998), (-0.8762, 0.4859, 1.998)], [], [(0, 1, 3, 2), (23, 17, 1, 0), (1, 17, 30, 28), (8, 4, 6, 27), (8, 22, 5, 4), (2, 3, 18, 12), (12, 18, 19, 11), (11, 19, 20, 10), (10, 20, 21, 9), (9, 21, 22, 8), (2, 12, 23, 0), (12, 11, 24, 23), (11, 10, 25, 24), (10, 9, 26, 25), (9, 8, 27, 26), (5, 22, 13, 7), (22, 21, 14, 13), (21, 20, 15, 14), (20, 19, 16, 15), (19, 18, 17, 16), (6, 7, 13, 27), (27, 13, 14, 26), (26, 14, 15, 25), (25, 15, 16, 24), (24, 16, 17, 23), (31, 29, 28, 30), (3, 1, 28, 29), (17, 18, 31, 30), (18, 3, 29, 31)])
_uv = me_cube.uv_layers.new(name='UVMap')
_uv.uv.foreach_set('vector', [0.1802, 0.5323, 0.1904, 0.49, 0.2327, 0.5002, 0.2225, 0.5425, 0.4299, 0.5797, 0.4893, 0.5797, 0.4893, 0.5846, 0.4299, 0.5846, 0.4893, 0.5846, 0.4893, 0.5797, 0.4893, 0.5797, 0.4893, 0.5846, 0.2145, 0.4919, 0.2173, 0.4863, 0.2855, 0.5201, 0.2827, 0.5258, 0.2401, 0.5467, 0.2503, 0.5044, 0.2538, 0.5053, 0.2436, 0.5476, 0.2225, 0.5425, 0.2327, 0.5002, 0.2362, 0.501, 0.226, 0.5433, 0.226, 0.5433, 0.2362, 0.501, 0.2397, 0.5019, 0.2296, 0.5442, 0.2296, 0.5442, 0.2397, 0.5019, 0.2433, 0.5027, 0.2331, 0.545, 0.2331, 0.545, 0.2433, 0.5027, 0.2468, 0.5036, 0.2366, 0.5459, 0.2366, 0.5459, 0.2468, 0.5036, 0.2503, 0.5044, 0.2401, 0.5467, 0.2004, 0.5204, 0.2032, 0.5147, 0.2714, 0.5485, 0.2686, 0.5542, 0.2032, 0.5147, 0.206, 0.509, 0.2743, 0.5428, 0.2714, 0.5485, 0.206, 0.509, 0.2089, 0.5033, 0.2771, 0.5372, 0.2743, 0.5428, 0.2089, 0.5033, 0.2117, 0.4976, 0.2799, 0.5315, 0.2771, 0.5372, 0.2117, 0.4976, 0.2145, 0.4919, 0.2827, 0.5258, 0.2799, 0.5315, 0.4219, 0.5859, 0.4219, 0.58, 0.4923, 0.5796, 0.4924, 0.5855, 0.4219, 0.58, 0.4219, 0.5741, 0.4923, 0.5737, 0.4923, 0.5796, 0.4219, 0.5741, 0.4218, 0.5683, 0.4923, 0.5679, 0.4923, 0.5737, 0.4218, 0.5683, 0.4218, 0.5624, 0.4923, 0.562, 0.4923, 0.5679, 0.4218, 0.5624, 0.4218, 0.5565, 0.4922, 0.5561, 0.4923, 0.562, 0.4299, 0.5549, 0.4893, 0.5549, 0.4893, 0.5599, 0.4299, 0.5599, 0.4299, 0.5599, 0.4893, 0.5599, 0.4893, 0.5648, 0.4299, 0.5648, 0.4299, 0.5648, 0.4893, 0.5648, 0.4893, 0.5698, 0.4299, 0.5698, 0.4299, 0.5698, 0.4893, 0.5698, 0.4893, 0.5747, 0.4299, 0.5747, 0.4299, 0.5747, 0.4893, 0.5747, 0.4893, 0.5797, 0.4299, 0.5797, 0.4218, 0.5565, 0.4217, 0.5506, 0.4922, 0.5503, 0.4922, 0.5561, 0.2327, 0.5002, 0.1904, 0.49, 0.1904, 0.49, 0.2327, 0.5002, 0.4922, 0.5561, 0.4218, 0.5565, 0.4218, 0.5565, 0.4922, 0.5561, 0.2362, 0.501, 0.2327, 0.5002, 0.2327, 0.5002, 0.2362, 0.501])
me_cube.materials.append(mat_main)
me_cube.use_remesh_fix_poles = True
me_cube.use_remesh_preserve_attributes = False
me_cube.update()
me_cube_001 = bpy.data.meshes.new('Cube.001')
me_cube_001.from_pydata([(-1.0, -1.0, -1.142), (-0.5919, -1.0, 1.0), (-0.5919, 1.0, -1.142), (-0.5919, 1.0, 1.0), (0.0, 1.0, -1.142), (0.0, 1.0, 2.187), (0.0, -1.0, -1.142), (0.0, -1.0, 2.187), (-0.3269, 1.0, -1.142), (-0.2168, -1.0, 1.568), (-0.2168, 1.0, 1.568), (-0.3269, -1.0, -1.142)], [], [(0, 1, 3, 2), (11, 9, 1, 0), (10, 3, 1, 9), (8, 4, 6, 11), (8, 10, 5, 4), (2, 3, 10, 8), (2, 8, 11, 0), (5, 10, 9, 7), (6, 7, 9, 11)])
_uv = me_cube_001.uv_layers.new(name='UVMap')
_uv.uv.foreach_set('vector', [0.1878, 0.5258, 0.202, 0.4871, 0.2407, 0.5013, 0.2265, 0.54, 0.1873, 0.492, 0.258, 0.527, 0.2462, 0.5508, 0.1755, 0.5158, 0.1788, 0.5069, 0.1881, 0.4815, 0.2637, 0.5089, 0.2545, 0.5344, 0.1847, 0.4927, 0.1899, 0.4805, 0.2651, 0.5128, 0.2598, 0.5251, 0.2395, 0.5447, 0.2537, 0.506, 0.2601, 0.5084, 0.2459, 0.5471, 0.2265, 0.54, 0.2407, 0.5013, 0.2537, 0.506, 0.2395, 0.5447, 0.1738, 0.518, 0.1847, 0.4927, 0.2598, 0.5251, 0.2489, 0.5504, 0.1743, 0.5193, 0.1788, 0.5069, 0.2545, 0.5344, 0.25, 0.5468, 0.1931, 0.4805, 0.2637, 0.5155, 0.258, 0.527, 0.1873, 0.492])
me_cube_001.materials.append(mat_main)
me_cube_001.use_remesh_fix_poles = True
me_cube_001.use_remesh_preserve_attributes = False
me_cube_001.update()

# ---- objects
ob_shotgun = bpy.data.objects.new('Shotgun', me_cube_002)
ob_empty = bpy.data.objects.new('Empty', img_ref_jpg)
ob_pump = bpy.data.objects.new('Pump', me_cylinder)
ob_slide = bpy.data.objects.new('Slide', me_cube_004)
ob_ironsightsclose = bpy.data.objects.new('IronSightsClose', me_cube)
ob_ironsightsfar = bpy.data.objects.new('IronSightsFar', me_cube_001)

# ---- transforms, parenting, visibility, modifiers, constraints
ob_shotgun.location = (0.0, 0.0, 0.0)
ob_shotgun.scale = (0.1095, 0.1862, 0.209)
ob_empty.location = (0.0, 0.0, 0.0)
ob_empty.rotation_euler = (1.571, -0.0, 1.571)
ob_empty.empty_display_type = 'IMAGE'
ob_empty.empty_display_size = 5.0
ob_empty.hide_render = True
ob_pump.parent = ob_shotgun
ob_pump.matrix_parent_inverse = Matrix(((2.203, -0.0, 0.0, -0.00966), (-0.0, 1.0, -0.0, -0.3127), (0.0, -0.0, 1.0, -0.248), (-0.0, 0.0, -0.0, 1.0)))
ob_pump.location = (4.439e-18, 1.517, 0.2331)
ob_pump.rotation_euler = (1.571, -0.0, 0.0)
ob_pump.scale = (0.09079, 0.1425, 0.452)
ob_slide.parent = ob_pump
ob_slide.matrix_parent_inverse = Matrix(((11.01, 0.0, 0.0, -4.889e-17), (0.0, -3.068e-07, 7.019, -1.636), (0.0, -2.212, -9.671e-08, 3.355), (-0.0, 0.0, -0.0, 1.0)))
ob_slide.location = (0.0152, 0.01732, 0.4117)
ob_slide.scale = (0.04698, 0.1382, 0.04698)
ob_ironsightsclose.parent = ob_shotgun
ob_ironsightsclose.matrix_parent_inverse = Matrix(((9.132, -0.0, 0.0, -0.0), (-0.0, 5.372, -0.0, 0.0), (0.0, -0.0, 4.785, -0.0), (-0.0, 0.0, -0.0, 1.0)))
ob_ironsightsclose.location = (-0.001212, -0.07616, 0.05188)
ob_ironsightsclose.scale = (0.006589, 0.00995, 0.00708)
_m = ob_ironsightsclose.modifiers.new('Mirror', 'MIRROR')
ob_ironsightsfar.parent = ob_shotgun
ob_ironsightsfar.matrix_parent_inverse = Matrix(((9.132, -0.0, 0.0, -0.0), (-0.0, 5.372, -0.0, 0.0), (0.0, -0.0, 4.785, -0.0), (-0.0, 0.0, -0.0, 1.0)))
ob_ironsightsfar.location = (-0.001024, 0.3277, 0.05172)
ob_ironsightsfar.scale = (0.006159, 0.006159, 0.006159)
_m = ob_ironsightsfar.modifiers.new('Mirror', 'MIRROR')

# ---- collection membership
scene.collection.objects.link(ob_shotgun)
scene.collection.objects.link(ob_empty)
scene.collection.objects.link(ob_pump)
scene.collection.objects.link(ob_slide)
scene.collection.objects.link(ob_ironsightsclose)
scene.collection.objects.link(ob_ironsightsfar)

# ---- scene / render settings (as saved in the file)
scene.frame_start = 1; scene.frame_end = 250; scene.frame_set(1)
scene.render.engine = 'BLENDER_EEVEE_NEXT'
scene.cycles.use_denoising = False
scene.cycles.samples = 128
scene.cycles.sampling_pattern = 'TABULATED_SOBOL'
scene.cycles.use_adaptive_sampling = False
scene.cycles.use_light_tree = False
scene.view_settings.view_transform = 'Filmic'
bpy.context.view_layer.update()

# ---- added for rendering (the .blend has no active camera and no usable light): camera, sun
cam_auto = bpy.data.cameras.new('AutoCamera')
cam_auto.lens = 50.0
cam_auto.sensor_width = 36.0
cam_auto.clip_end = 1000.0
ob_auto_camera = bpy.data.objects.new('AutoCamera', cam_auto)
scene.collection.objects.link(ob_auto_camera)
ob_auto_camera.location = (0.796268, -1.01859, 0.592957)
ob_auto_camera.rotation_euler = (1.09748, -7.21219e-08, 0.694738)
scene.camera = ob_auto_camera
light_auto_sun = bpy.data.lights.new('AutoSun', 'SUN')
light_auto_sun.energy = 3.0
light_auto_sun.angle = 0.0523599
ob_auto_sun = bpy.data.objects.new('AutoSun', light_auto_sun)
scene.collection.objects.link(ob_auto_sun)
ob_auto_sun.rotation_euler = (0.872665, 0.174533, 0.523599)
bpy.context.view_layer.update()
